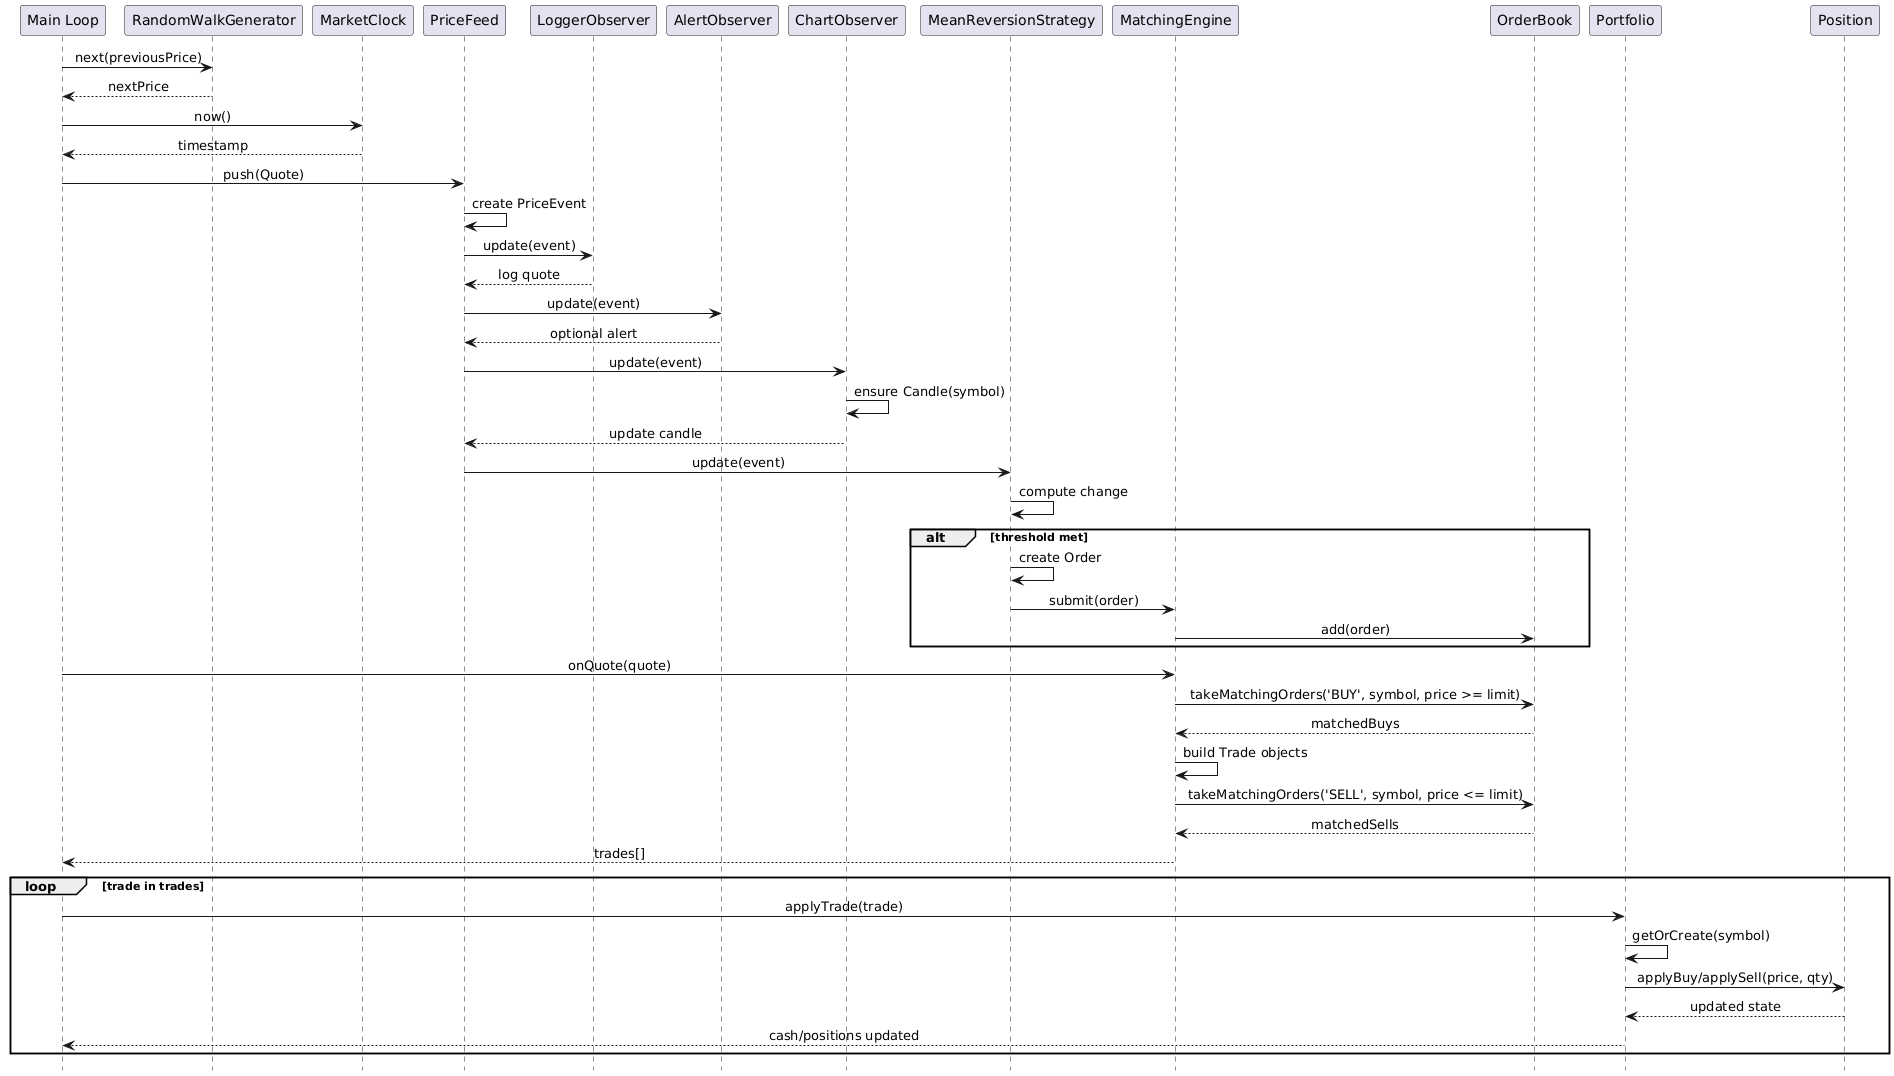

The diagram above was rendered by PlantUML. Its source (embedded in the PNG):
@startuml
hide footbox
skinparam sequenceMessageAlign center

participant "Main Loop" as Main
participant RandomWalkGenerator as Generator
participant MarketClock as Clock
participant PriceFeed as Feed
participant LoggerObserver as Logger
participant AlertObserver as Alert
participant ChartObserver as Chart
participant MeanReversionStrategy as Strategy
participant MatchingEngine as Engine
participant OrderBook as Book
participant Portfolio as Portfolio
participant Position as Position

Main -> Generator: next(previousPrice)
Generator --> Main: nextPrice

Main -> Clock: now()
Clock --> Main: timestamp

Main -> Feed: push(Quote)

Feed -> Feed: create PriceEvent
Feed -> Logger: update(event)
Logger --> Feed: log quote

Feed -> Alert: update(event)
Alert --> Feed: optional alert

Feed -> Chart: update(event)
Chart -> Chart: ensure Candle(symbol)
Chart --> Feed: update candle

Feed -> Strategy: update(event)
Strategy -> Strategy: compute change
alt threshold met
  Strategy -> Strategy: create Order
  Strategy -> Engine: submit(order)
  Engine -> Book: add(order)
end

Main -> Engine: onQuote(quote)

Engine -> Book: takeMatchingOrders('BUY', symbol, price >= limit)
Book --> Engine: matchedBuys

Engine -> Engine: build Trade objects
Engine -> Book: takeMatchingOrders('SELL', symbol, price <= limit)
Book --> Engine: matchedSells
Engine --> Main: trades[]

loop trade in trades
  Main -> Portfolio: applyTrade(trade)
  Portfolio -> Portfolio: getOrCreate(symbol)
  Portfolio -> Position: applyBuy/applySell(price, qty)
  Position --> Portfolio: updated state
  Portfolio --> Main: cash/positions updated
end
@enduml